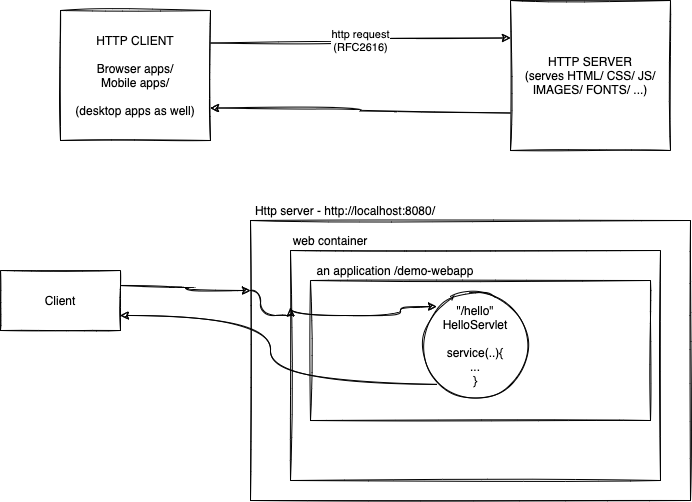

The diagram above was exported from draw.io. Its source (the exported page's mxGraphModel, read from the mxfile embedded in the PNG):
<mxGraphModel dx="821" dy="413" grid="1" gridSize="10" guides="1" tooltips="1" connect="1" arrows="1" fold="1" page="1" pageScale="1" pageWidth="827" pageHeight="1169" math="0" shadow="0">
  <root>
    <mxCell id="0" />
    <mxCell id="1" parent="0" />
    <mxCell id="6" value="" style="rounded=0;whiteSpace=wrap;html=1;sketch=1;" vertex="1" parent="1">
      <mxGeometry x="280" y="260" width="440" height="280" as="geometry" />
    </mxCell>
    <mxCell id="10" value="" style="rounded=0;whiteSpace=wrap;html=1;sketch=1;" vertex="1" parent="1">
      <mxGeometry x="320" y="290" width="370" height="230" as="geometry" />
    </mxCell>
    <mxCell id="16" value="" style="rounded=0;whiteSpace=wrap;html=1;sketch=1;" vertex="1" parent="1">
      <mxGeometry x="340" y="320" width="340" height="140" as="geometry" />
    </mxCell>
    <mxCell id="4" value="http request&lt;br&gt;(RFC2616)" style="edgeStyle=orthogonalEdgeStyle;curved=1;rounded=0;sketch=1;orthogonalLoop=1;jettySize=auto;html=1;exitX=1;exitY=0.25;exitDx=0;exitDy=0;entryX=0;entryY=0.25;entryDx=0;entryDy=0;" edge="1" parent="1" source="2" target="3">
      <mxGeometry relative="1" as="geometry" />
    </mxCell>
    <mxCell id="2" value="HTTP CLIENT&lt;br&gt;&lt;br&gt;Browser apps/&lt;br&gt;Mobile apps/&lt;br&gt;&lt;br&gt;(desktop apps as well)" style="rounded=0;whiteSpace=wrap;html=1;sketch=1;" vertex="1" parent="1">
      <mxGeometry x="90" y="50" width="150" height="130" as="geometry" />
    </mxCell>
    <mxCell id="5" style="edgeStyle=orthogonalEdgeStyle;curved=1;rounded=0;sketch=1;orthogonalLoop=1;jettySize=auto;html=1;exitX=0;exitY=0.75;exitDx=0;exitDy=0;entryX=1;entryY=0.75;entryDx=0;entryDy=0;" edge="1" parent="1" source="3" target="2">
      <mxGeometry relative="1" as="geometry" />
    </mxCell>
    <mxCell id="3" value="HTTP SERVER&lt;br&gt;(serves HTML/ CSS/ JS/ IMAGES/ FONTS/ ...)" style="rounded=0;whiteSpace=wrap;html=1;sketch=1;" vertex="1" parent="1">
      <mxGeometry x="540" y="40" width="160" height="150" as="geometry" />
    </mxCell>
    <mxCell id="7" value="Http server - http://localhost:8080/" style="text;html=1;strokeColor=none;fillColor=none;align=center;verticalAlign=middle;whiteSpace=wrap;rounded=0;sketch=1;" vertex="1" parent="1">
      <mxGeometry x="280" y="240" width="190" height="20" as="geometry" />
    </mxCell>
    <mxCell id="9" style="edgeStyle=orthogonalEdgeStyle;curved=1;rounded=0;sketch=1;orthogonalLoop=1;jettySize=auto;html=1;exitX=1;exitY=0.25;exitDx=0;exitDy=0;" edge="1" parent="1" source="8">
      <mxGeometry relative="1" as="geometry">
        <mxPoint x="280" y="330" as="targetPoint" />
      </mxGeometry>
    </mxCell>
    <mxCell id="8" value="Client" style="rounded=0;whiteSpace=wrap;html=1;sketch=1;" vertex="1" parent="1">
      <mxGeometry x="30" y="310" width="120" height="60" as="geometry" />
    </mxCell>
    <mxCell id="11" value="web container" style="text;html=1;strokeColor=none;fillColor=none;align=center;verticalAlign=middle;whiteSpace=wrap;rounded=0;sketch=1;" vertex="1" parent="1">
      <mxGeometry x="320" y="270" width="80" height="20" as="geometry" />
    </mxCell>
    <mxCell id="12" style="edgeStyle=orthogonalEdgeStyle;curved=1;rounded=0;sketch=1;orthogonalLoop=1;jettySize=auto;html=1;exitX=0;exitY=0.25;exitDx=0;exitDy=0;entryX=0;entryY=0.25;entryDx=0;entryDy=0;" edge="1" parent="1" source="6" target="10">
      <mxGeometry relative="1" as="geometry">
        <Array as="points">
          <mxPoint x="290" y="330" />
          <mxPoint x="290" y="355" />
        </Array>
      </mxGeometry>
    </mxCell>
    <mxCell id="15" style="edgeStyle=orthogonalEdgeStyle;curved=1;rounded=0;sketch=1;orthogonalLoop=1;jettySize=auto;html=1;exitX=0;exitY=1;exitDx=0;exitDy=0;entryX=1;entryY=0.75;entryDx=0;entryDy=0;" edge="1" parent="1" source="13" target="8">
      <mxGeometry relative="1" as="geometry" />
    </mxCell>
    <mxCell id="13" value="&quot;/hello&quot;&lt;br&gt;HelloServlet&lt;br&gt;&lt;br&gt;service(..){&lt;br&gt;...&lt;br&gt;}" style="ellipse;whiteSpace=wrap;html=1;aspect=fixed;rounded=1;sketch=1;" vertex="1" parent="1">
      <mxGeometry x="450" y="330" width="110" height="110" as="geometry" />
    </mxCell>
    <mxCell id="14" style="edgeStyle=orthogonalEdgeStyle;curved=1;rounded=0;sketch=1;orthogonalLoop=1;jettySize=auto;html=1;exitX=0;exitY=0.25;exitDx=0;exitDy=0;entryX=0;entryY=0;entryDx=0;entryDy=0;" edge="1" parent="1" source="10" target="13">
      <mxGeometry relative="1" as="geometry">
        <Array as="points">
          <mxPoint x="320" y="355" />
          <mxPoint x="430" y="355" />
          <mxPoint x="430" y="346" />
        </Array>
      </mxGeometry>
    </mxCell>
    <mxCell id="17" value="an application /demo-webapp" style="text;html=1;strokeColor=none;fillColor=none;align=center;verticalAlign=middle;whiteSpace=wrap;rounded=0;sketch=1;" vertex="1" parent="1">
      <mxGeometry x="340" y="300" width="170" height="20" as="geometry" />
    </mxCell>
  </root>
</mxGraphModel>